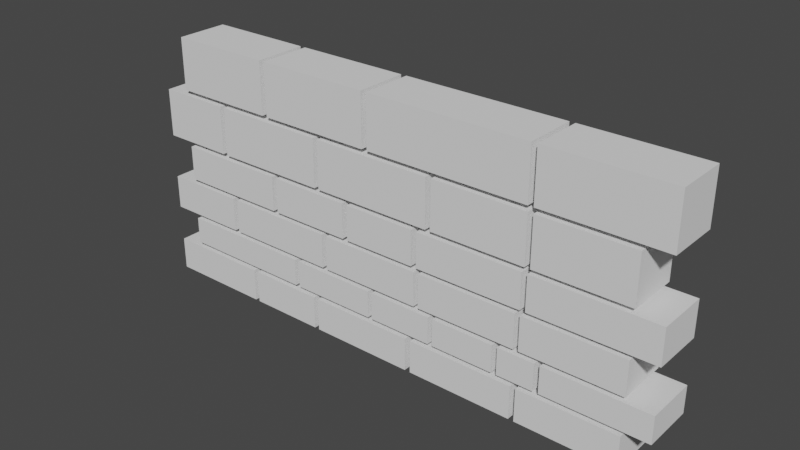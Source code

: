# Source: RuinsWall_1.blend  (saved by Blender 3.4.6; exported with 4.5.12 LTS)
import bpy
from mathutils import Matrix  # noqa: F401  (used for matrix-valued properties, if any)

bpy.ops.wm.read_factory_settings(use_empty=True)
scene = bpy.context.scene
scene.name = 'Scene'

# ---- collections
col_collection = bpy.data.collections.new('Collection'); scene.collection.children.link(col_collection)
col_export = bpy.data.collections.new('Export'); scene.collection.children.link(col_export)

# ---- world
world_world = bpy.data.worlds.new('World'); scene.world = world_world
world_world.use_nodes = True; world_world.node_tree.nodes.clear()
_N = world_world.node_tree.nodes; _L = world_world.node_tree.links
n0 = _N.new('ShaderNodeOutputWorld'); n0.name = 'World Output'; n0.location = (300, 300)
n1 = _N.new('ShaderNodeBackground'); n1.name = 'Background'; n1.location = (10, 300)
n1.inputs[0].default_value = (0.05088, 0.05088, 0.05088, 1.0)
_L.new(n1.outputs[0], n0.inputs[0])
n0.is_active_output = True
world_world.color = (0.05088, 0.05088, 0.05088)
world_world.use_sun_shadow = False
world_world.sun_shadow_jitter_overblur = 0.0

# ---- meshes
me_wall = bpy.data.meshes.new('Wall')
me_wall.from_pydata([(-5.2, -0.5, 0.04961), (-5.2, 0.5, 0.04961), (-5.2, 0.5, 0.6861), (-5.2, -0.5, 0.6861), (-3.175, -0.5, 0.04961), (-3.175, 0.5, 0.04961), (-3.175, 0.5, 0.6861), (-3.175, -0.5, 0.6861), (2.796, -0.5, 0.04961), (2.796, 0.5, 0.04961), (2.796, 0.5, 0.6861), (2.796, -0.5, 0.6861), (4.693, -0.5, 0.04961), (4.693, 0.5, 0.04961), (4.693, 0.5, 0.6861), (4.693, -0.5, 0.6861), (-3.082, -0.5, 0.04961), (-3.082, 0.5, 0.04961), (-3.082, 0.5, 0.6861), (-3.082, -0.5, 0.6861), (-1.614, -0.5, 0.04961), (-1.614, 0.5, 0.04961), (-1.614, 0.5, 0.6861), (-1.614, -0.5, 0.6861), (-1.515, -0.5, 0.04961), (-1.515, 0.5, 0.04961), (-1.515, 0.5, 0.6861), (-1.515, -0.5, 0.6861), (0.522, -0.5, 0.04961), (0.522, 0.5, 0.04961), (0.522, 0.5, 0.6861), (0.522, -0.5, 0.6861), (0.6349, -0.5, 0.04961), (0.6349, 0.5, 0.04961), (0.6349, 0.5, 0.6861), (0.6349, -0.5, 0.6861), (2.689, -0.5, 0.04961), (2.689, 0.5, 0.04961), (2.689, 0.5, 0.6861), (2.689, -0.5, 0.6861), (-4.701, -0.5, 0.7854), (-4.701, 0.5, 0.7854), (-4.701, 0.5, 1.305), (-4.701, -0.5, 1.305), (-2.062, -0.5, 0.7854), (-2.062, 0.5, 0.7854), (-2.062, 0.5, 1.305), (-2.062, -0.5, 1.305), (3.218, -0.5, 0.7854), (3.218, 0.5, 0.7854), (3.218, 0.5, 1.305), (3.218, -0.5, 1.305), (5.197, -0.5, 0.7854), (5.197, 0.5, 0.7854), (5.197, 0.5, 1.305), (5.197, -0.5, 1.305), (-1.968, -0.5, 0.7854), (-1.968, 0.5, 0.7854), (-1.968, 0.5, 1.305), (-1.968, -0.5, 1.305), (-0.3096, -0.5, 0.7854), (-0.3096, 0.5, 0.7854), (-0.3096, 0.5, 1.305), (-0.3096, -0.5, 1.305), (-0.2207, -0.5, 0.7854), (-0.2207, 0.5, 0.7854), (-0.2207, 0.5, 1.305), (-0.2207, -0.5, 1.305), (1.012, -0.5, 0.7854), (1.012, 0.5, 0.7854), (1.012, 0.5, 1.305), (1.012, -0.5, 1.305), (1.103, -0.5, 0.7854), (1.103, 0.5, 0.7854), (1.103, 0.5, 1.305), (1.103, -0.5, 1.305), (2.313, -0.5, 0.7854), (2.313, 0.5, 0.7854), (2.313, 0.5, 1.305), (2.313, -0.5, 1.305), (2.414, -0.5, 0.7854), (2.414, 0.5, 0.7854), (2.414, 0.5, 1.305), (2.414, -0.5, 1.305), (3.114, -0.5, 0.7854), (3.114, 0.5, 0.7854), (3.114, 0.5, 1.305), (3.114, -0.5, 1.305), (-5.203, -0.5, 1.4), (-5.203, 0.5, 1.4), (-5.203, 0.5, 2.054), (-5.203, -0.5, 2.054), (-3.62, -0.5, 1.4), (-3.62, 0.5, 1.4), (-3.62, 0.5, 2.054), (-3.62, -0.5, 2.054), (2.805, -0.5, 1.4), (2.805, 0.5, 1.4), (2.805, 0.5, 2.054), (2.805, -0.5, 2.054), (4.703, -0.5, 1.4), (4.703, 0.5, 1.4), (4.703, 0.5, 2.054), (4.703, -0.5, 2.054), (-3.518, -0.5, 1.4), (-3.518, 0.5, 1.4), (-3.518, 0.5, 2.054), (-3.518, -0.5, 2.054), (-1.366, -0.5, 1.4), (-1.366, 0.5, 1.4), (-1.366, 0.5, 2.054), (-1.366, -0.5, 2.054), (-1.266, -0.5, 1.4), (-1.266, 0.5, 1.4), (-1.266, 0.5, 2.054), (-1.266, -0.5, 2.054), (0.7026, -0.5, 1.4), (0.7026, 0.5, 1.4), (0.7026, 0.5, 2.054), (0.7026, -0.5, 2.054), (0.7966, -0.5, 1.4), (0.7966, 0.5, 1.4), (0.7966, 0.5, 2.054), (0.7966, -0.5, 2.054), (2.709, -0.5, 1.4), (2.709, 0.5, 1.4), (2.709, 0.5, 2.054), (2.709, -0.5, 2.054), (-4.695, -0.5, 2.145), (-4.695, 0.5, 2.145), (-4.695, 0.5, 2.817), (-4.695, -0.5, 2.817), (-2.546, -0.5, 2.145), (-2.546, 0.5, 2.145), (-2.546, 0.5, 2.817), (-2.546, -0.5, 2.817), (2.894, -0.5, 2.145), (2.894, 0.5, 2.145), (2.894, 0.5, 2.817), (2.894, -0.5, 2.817), (5.195, -0.5, 2.145), (5.195, 0.5, 2.145), (5.195, 0.5, 2.817), (5.195, -0.5, 2.817), (-2.442, -0.5, 2.145), (-2.442, 0.5, 2.145), (-2.442, 0.5, 2.817), (-2.442, -0.5, 2.817), (-0.867, -0.5, 2.145), (-0.867, 0.5, 2.145), (-0.867, 0.5, 2.817), (-0.867, -0.5, 2.817), (-0.7573, -0.5, 2.145), (-0.7573, 0.5, 2.145), (-0.7573, 0.5, 2.817), (-0.7573, -0.5, 2.817), (0.642, -0.5, 2.145), (0.642, 0.5, 2.145), (0.642, 0.5, 2.817), (0.642, -0.5, 2.817), (0.7502, -0.5, 2.145), (0.7502, 0.5, 2.145), (0.7502, 0.5, 2.817), (0.7502, -0.5, 2.817), (2.792, -0.5, 2.145), (2.792, 0.5, 2.145), (2.792, 0.5, 2.817), (2.792, -0.5, 2.817), (-5.206, -0.5, 2.915), (-5.206, 0.5, 2.915), (-5.206, 0.5, 3.84), (-5.206, -0.5, 3.84), (-3.794, -0.5, 2.915), (-3.794, 0.5, 2.915), (-3.794, 0.5, 3.84), (-3.794, -0.5, 3.84), (2.938, -0.5, 2.915), (2.938, 0.5, 2.915), (2.938, 0.5, 3.84), (2.938, -0.5, 3.84), (4.704, -0.5, 2.915), (4.704, 0.5, 2.915), (4.704, 0.5, 3.84), (4.704, -0.5, 3.84), (-3.694, -0.5, 2.915), (-3.694, 0.5, 2.915), (-3.694, 0.5, 3.84), (-3.694, -0.5, 3.84), (-1.495, -0.5, 2.915), (-1.495, 0.5, 2.915), (-1.495, 0.5, 3.84), (-1.495, -0.5, 3.84), (-1.399, -0.5, 2.915), (-1.399, 0.5, 2.915), (-1.399, 0.5, 3.84), (-1.399, -0.5, 3.84), (0.9312, -0.5, 2.915), (0.9312, 0.5, 2.915), (0.9312, 0.5, 3.84), (0.9312, -0.5, 3.84), (1.03, -0.5, 2.915), (1.03, 0.5, 2.915), (1.03, 0.5, 3.84), (1.03, -0.5, 3.84), (2.836, -0.5, 2.915), (2.836, 0.5, 2.915), (2.836, 0.5, 3.84), (2.836, -0.5, 3.84), (-4.706, -0.5, 3.943), (-4.706, 0.5, 3.943), (-4.706, 0.5, 4.948), (-4.706, -0.5, 4.948), (-2.692, -0.5, 3.943), (-2.692, 0.5, 3.943), (-2.692, 0.5, 4.948), (-2.692, -0.5, 4.948), (2.936, -0.5, 3.943), (2.936, 0.5, 3.943), (2.936, 0.5, 4.948), (2.936, -0.5, 4.948), (5.206, -0.5, 3.943), (5.206, 0.5, 3.943), (5.206, 0.5, 4.948), (5.206, -0.5, 4.948), (-2.585, -0.5, 3.943), (-2.585, 0.5, 3.943), (-2.585, 0.5, 4.948), (-2.585, -0.5, 4.948), (-0.395, -0.5, 3.943), (-0.395, 0.5, 3.943), (-0.395, 0.5, 4.948), (-0.395, -0.5, 4.948), (-0.284, -0.5, 3.943), (-0.284, 0.5, 3.943), (-0.284, 0.5, 4.948), (-0.284, -0.5, 4.948), (2.832, -0.5, 3.943), (2.832, 0.5, 3.943), (2.832, 0.5, 4.948), (2.832, -0.5, 4.948)], [], [(0, 3, 2, 1), (0, 1, 5, 4), (1, 2, 6, 5), (2, 3, 7, 6), (3, 0, 4, 7), (4, 5, 6, 7), (8, 11, 10, 9), (8, 9, 13, 12), (9, 10, 14, 13), (10, 11, 15, 14), (11, 8, 12, 15), (12, 13, 14, 15), (16, 19, 18, 17), (16, 17, 21, 20), (17, 18, 22, 21), (18, 19, 23, 22), (19, 16, 20, 23), (20, 21, 22, 23), (24, 27, 26, 25), (24, 25, 29, 28), (25, 26, 30, 29), (26, 27, 31, 30), (27, 24, 28, 31), (28, 29, 30, 31), (32, 35, 34, 33), (32, 33, 37, 36), (33, 34, 38, 37), (34, 35, 39, 38), (35, 32, 36, 39), (36, 37, 38, 39), (40, 43, 42, 41), (40, 41, 45, 44), (41, 42, 46, 45), (42, 43, 47, 46), (43, 40, 44, 47), (44, 45, 46, 47), (48, 51, 50, 49), (48, 49, 53, 52), (49, 50, 54, 53), (50, 51, 55, 54), (51, 48, 52, 55), (52, 53, 54, 55), (56, 59, 58, 57), (56, 57, 61, 60), (57, 58, 62, 61), (58, 59, 63, 62), (59, 56, 60, 63), (60, 61, 62, 63), (64, 67, 66, 65), (64, 65, 69, 68), (65, 66, 70, 69), (66, 67, 71, 70), (67, 64, 68, 71), (68, 69, 70, 71), (72, 75, 74, 73), (72, 73, 77, 76), (73, 74, 78, 77), (74, 75, 79, 78), (75, 72, 76, 79), (76, 77, 78, 79), (80, 83, 82, 81), (80, 81, 85, 84), (81, 82, 86, 85), (82, 83, 87, 86), (83, 80, 84, 87), (84, 85, 86, 87), (88, 91, 90, 89), (88, 89, 93, 92), (89, 90, 94, 93), (90, 91, 95, 94), (91, 88, 92, 95), (92, 93, 94, 95), (96, 99, 98, 97), (96, 97, 101, 100), (97, 98, 102, 101), (98, 99, 103, 102), (99, 96, 100, 103), (100, 101, 102, 103), (104, 107, 106, 105), (104, 105, 109, 108), (105, 106, 110, 109), (106, 107, 111, 110), (107, 104, 108, 111), (108, 109, 110, 111), (112, 115, 114, 113), (112, 113, 117, 116), (113, 114, 118, 117), (114, 115, 119, 118), (115, 112, 116, 119), (116, 117, 118, 119), (120, 123, 122, 121), (120, 121, 125, 124), (121, 122, 126, 125), (122, 123, 127, 126), (123, 120, 124, 127), (124, 125, 126, 127), (128, 131, 130, 129), (128, 129, 133, 132), (129, 130, 134, 133), (130, 131, 135, 134), (131, 128, 132, 135), (132, 133, 134, 135), (136, 139, 138, 137), (136, 137, 141, 140), (137, 138, 142, 141), (138, 139, 143, 142), (139, 136, 140, 143), (140, 141, 142, 143), (144, 147, 146, 145), (144, 145, 149, 148), (145, 146, 150, 149), (146, 147, 151, 150), (147, 144, 148, 151), (148, 149, 150, 151), (152, 155, 154, 153), (152, 153, 157, 156), (153, 154, 158, 157), (154, 155, 159, 158), (155, 152, 156, 159), (156, 157, 158, 159), (160, 163, 162, 161), (160, 161, 165, 164), (161, 162, 166, 165), (162, 163, 167, 166), (163, 160, 164, 167), (164, 165, 166, 167), (168, 171, 170, 169), (168, 169, 173, 172), (169, 170, 174, 173), (170, 171, 175, 174), (171, 168, 172, 175), (172, 173, 174, 175), (176, 179, 178, 177), (176, 177, 181, 180), (177, 178, 182, 181), (178, 179, 183, 182), (179, 176, 180, 183), (180, 181, 182, 183), (184, 187, 186, 185), (184, 185, 189, 188), (185, 186, 190, 189), (186, 187, 191, 190), (187, 184, 188, 191), (188, 189, 190, 191), (192, 195, 194, 193), (192, 193, 197, 196), (193, 194, 198, 197), (194, 195, 199, 198), (195, 192, 196, 199), (196, 197, 198, 199), (200, 203, 202, 201), (200, 201, 205, 204), (201, 202, 206, 205), (202, 203, 207, 206), (203, 200, 204, 207), (204, 205, 206, 207), (208, 211, 210, 209), (208, 209, 213, 212), (209, 210, 214, 213), (210, 211, 215, 214), (211, 208, 212, 215), (212, 213, 214, 215), (216, 219, 218, 217), (216, 217, 221, 220), (217, 218, 222, 221), (218, 219, 223, 222), (219, 216, 220, 223), (220, 221, 222, 223), (224, 227, 226, 225), (224, 225, 229, 228), (225, 226, 230, 229), (226, 227, 231, 230), (227, 224, 228, 231), (228, 229, 230, 231), (232, 235, 234, 233), (232, 233, 237, 236), (233, 234, 238, 237), (234, 235, 239, 238), (235, 232, 236, 239), (236, 237, 238, 239)])
me_wall.update()

# ---- objects
ob_wall = bpy.data.objects.new('Wall', me_wall)

# ---- transforms, parenting, visibility, modifiers, constraints
ob_wall.location = (0.0, 0.0, 0.0)

# ---- collection membership
col_collection.objects.link(ob_wall)

# ---- scene / render settings (as saved in the file)
scene.frame_start = 1; scene.frame_end = 250; scene.frame_set(1)
scene.render.engine = 'BLENDER_EEVEE_NEXT'
scene.cycles.sampling_pattern = 'TABULATED_SOBOL'
scene.cycles.use_light_tree = False
scene.view_settings.view_transform = 'Filmic'
bpy.context.view_layer.update()

# ---- added for rendering (the .blend has no active camera and no usable light): camera, sun
cam_auto = bpy.data.cameras.new('AutoCamera')
cam_auto.lens = 50.0
cam_auto.sensor_width = 36.0
cam_auto.clip_end = 1000.0
ob_auto_camera = bpy.data.objects.new('AutoCamera', cam_auto)
scene.collection.objects.link(ob_auto_camera)
ob_auto_camera.location = (10.6869, -12.8244, 11.0486)
ob_auto_camera.rotation_euler = (1.09748, -7.21219e-08, 0.694738)
scene.camera = ob_auto_camera
light_auto_sun = bpy.data.lights.new('AutoSun', 'SUN')
light_auto_sun.energy = 3.0
light_auto_sun.angle = 0.0523599
ob_auto_sun = bpy.data.objects.new('AutoSun', light_auto_sun)
scene.collection.objects.link(ob_auto_sun)
ob_auto_sun.rotation_euler = (0.872665, 0.174533, 0.523599)
bpy.context.view_layer.update()
